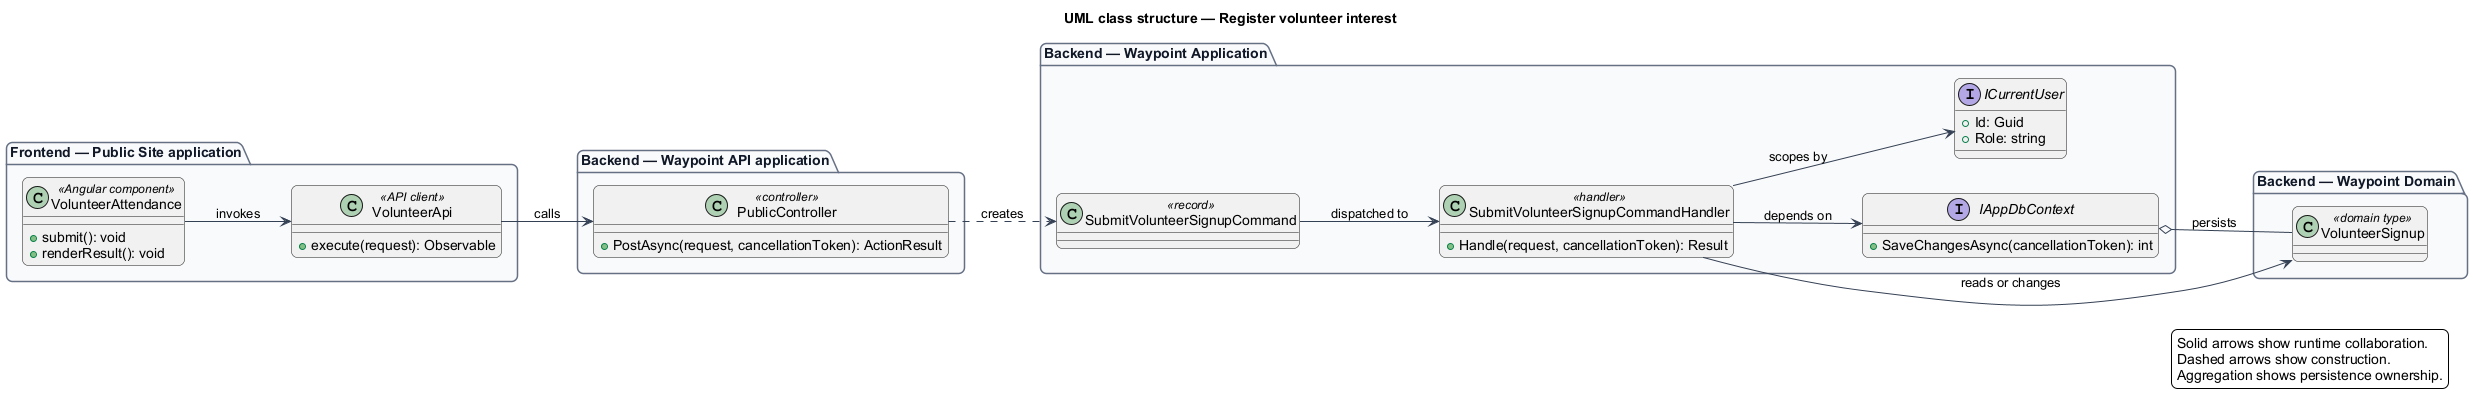

The diagram above was rendered by PlantUML. Its source (embedded in the PNG):
@startuml
left to right direction
title UML class structure — Register volunteer interest
skinparam backgroundColor #FFFFFF
skinparam shadowing false
skinparam roundcorner 12
skinparam defaultFontName Arial
skinparam ArrowColor #344054
skinparam rectangle {
  BorderColor #344054
  FontColor #101828
}
skinparam package {
  BorderColor #667085
  FontColor #101828
  BackgroundColor #F9FAFB
}
package "Frontend — Public Site application" {
  class "VolunteerAttendance" as page_VolunteerAttendance <<Angular component>> {
    +submit(): void
    +renderResult(): void
  }
  class "VolunteerApi" as client_VolunteerApi <<API client>> {
    +execute(request): Observable
  }
}
package "Backend — Waypoint API application" {
  class "PublicController" as controller_PublicController <<controller>> {
    +PostAsync(request, cancellationToken): ActionResult
  }
}
package "Backend — Waypoint Application" {
  class "SubmitVolunteerSignupCommand" as request_SubmitVolunteerSignupCommand <<record>>
  class "SubmitVolunteerSignupCommandHandler" as handler_SubmitVolunteerSignupCommandHandler <<handler>> {
    +Handle(request, cancellationToken): Result
  }
  interface IAppDbContext {
    +SaveChangesAsync(cancellationToken): int
  }
  interface ICurrentUser {
    +Id: Guid
    +Role: string
  }
}
package "Backend — Waypoint Domain" {
  class "VolunteerSignup" as entity_VolunteerSignup <<domain type>>
}
page_VolunteerAttendance --> client_VolunteerApi : invokes
client_VolunteerApi --> controller_PublicController : calls
controller_PublicController ..> request_SubmitVolunteerSignupCommand : creates
request_SubmitVolunteerSignupCommand --> handler_SubmitVolunteerSignupCommandHandler : dispatched to
handler_SubmitVolunteerSignupCommandHandler --> IAppDbContext : depends on
handler_SubmitVolunteerSignupCommandHandler --> ICurrentUser : scopes by
handler_SubmitVolunteerSignupCommandHandler --> entity_VolunteerSignup : reads or changes
IAppDbContext o-- entity_VolunteerSignup : persists
legend right
  Solid arrows show runtime collaboration.
  Dashed arrows show construction.
  Aggregation shows persistence ownership.
endlegend
@enduml